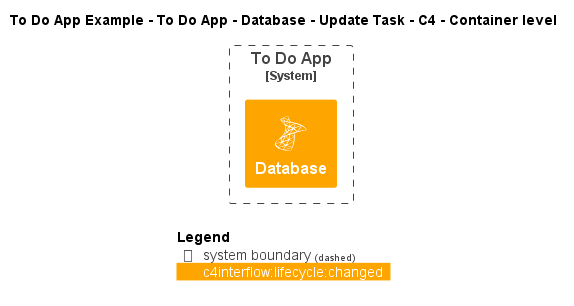

The diagram above was rendered by PlantUML. Its source (embedded in the PNG):
@startuml
!include ..\..\..\..\..\..\..\.c4s\C4_Container.puml

!define ICONS https://raw.githubusercontent.com/tupadr3/plantuml-icon-font-sprites/refs/heads/main/icons

!include ICONS/devicons/msql_server.puml

AddElementTag("c4interflow:lifecycle:new", $bgColor=green, $fontColor=#ffffff, $borderColor=green, $shadowing="False")
AddElementTag("c4interflow:lifecycle:changed", $bgColor=orange, $fontColor=#ffffff, $borderColor=orange, $shadowing="False")
AddElementTag("c4interflow:lifecycle:removed", $bgColor=red, $fontColor=#ffffff, $borderColor=red, $shadowing="False")

AddRelTag("c4interflow:lifecycle:new", $textColor=green, $lineColor=green)
AddRelTag("c4interflow:lifecycle:changed", $textColor=orange, $lineColor=orange)
AddRelTag("c4interflow:lifecycle:removed", $textColor=red, $lineColor=red)

SHOW_PERSON_PORTRAIT()
LAYOUT_TOP_DOWN()

skinparam linetype polyline

title To Do App Example - To Do App - Database - Update Task - C4 - Container level


System_Boundary(ToDoAppExample.SoftwareSystems.ToDoApp, "To Do App") {
    Container(ToDoAppExample.SoftwareSystems.ToDoApp.Containers.Database, "Database", "", "", "msql_server", $tags="c4interflow:lifecycle:changed")
}



SHOW_LEGEND()
@enduml